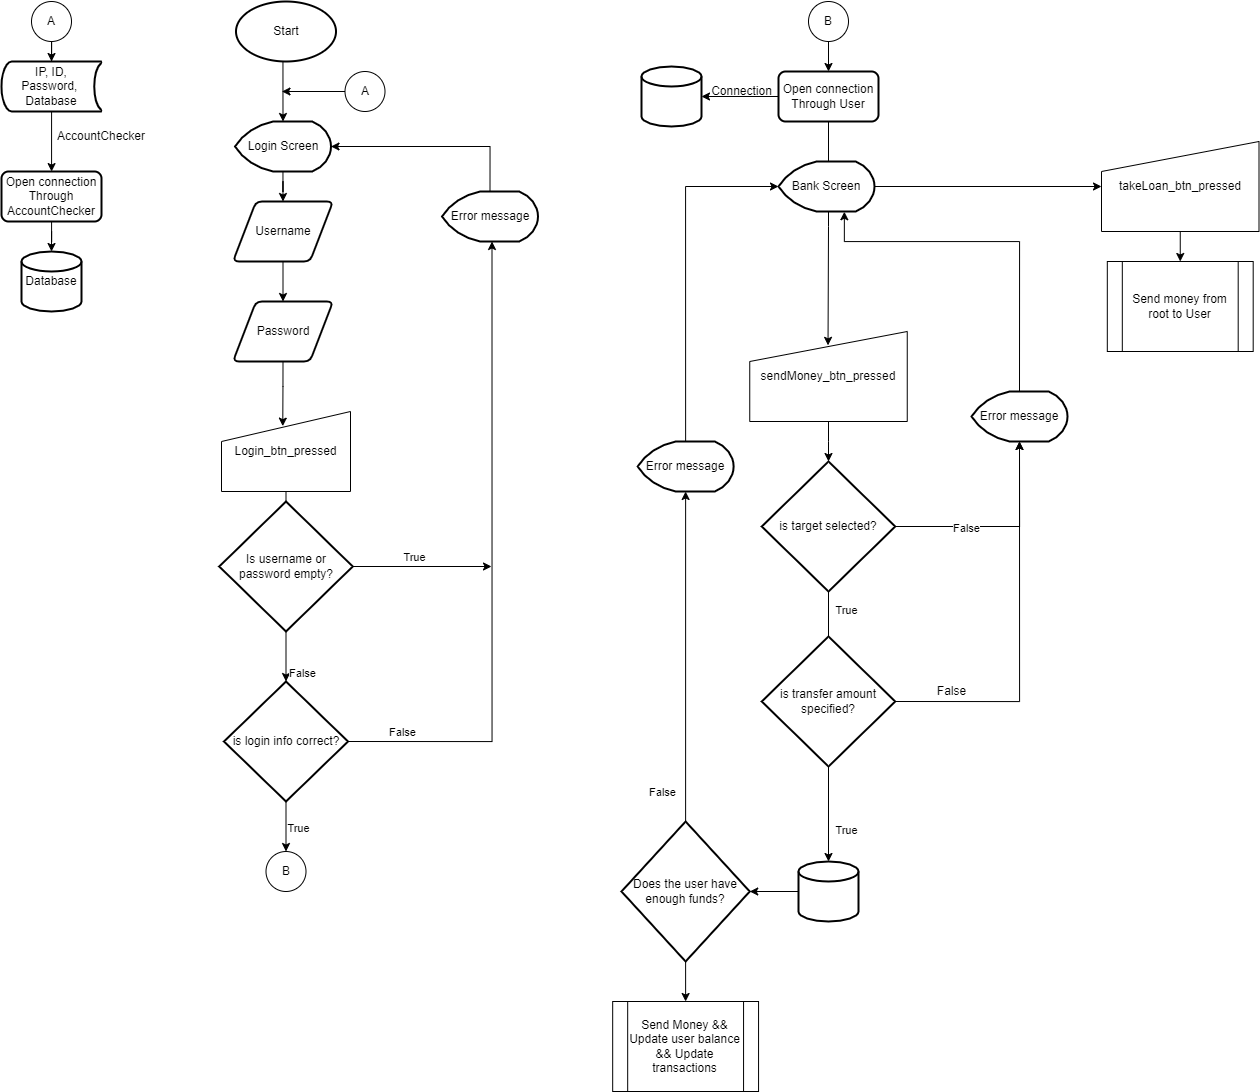

The diagram above was exported from draw.io. Its source (the exported page's mxGraphModel, read from the mxfile embedded in the PNG):
<mxGraphModel dx="2125" dy="1175" grid="1" gridSize="10" guides="1" tooltips="1" connect="1" arrows="1" fold="1" page="1" pageScale="1" pageWidth="827" pageHeight="1169" math="0" shadow="0">
  <root>
    <mxCell id="0" />
    <mxCell id="1" parent="0" />
    <mxCell id="6zi_y-mUHRTqNW9oAvGy-7" style="edgeStyle=orthogonalEdgeStyle;rounded=0;orthogonalLoop=1;jettySize=auto;html=1;entryX=0.5;entryY=0;entryDx=0;entryDy=0;" parent="1" source="6zi_y-mUHRTqNW9oAvGy-2" target="6zi_y-mUHRTqNW9oAvGy-4" edge="1">
      <mxGeometry relative="1" as="geometry" />
    </mxCell>
    <mxCell id="6zi_y-mUHRTqNW9oAvGy-2" value="Login Screen" style="strokeWidth=2;html=1;shape=mxgraph.flowchart.display;whiteSpace=wrap;" parent="1" vertex="1">
      <mxGeometry x="263.5" y="160" width="96" height="50" as="geometry" />
    </mxCell>
    <mxCell id="6zi_y-mUHRTqNW9oAvGy-8" style="edgeStyle=orthogonalEdgeStyle;rounded=0;orthogonalLoop=1;jettySize=auto;html=1;entryX=0.5;entryY=0;entryDx=0;entryDy=0;" parent="1" source="6zi_y-mUHRTqNW9oAvGy-4" target="6zi_y-mUHRTqNW9oAvGy-5" edge="1">
      <mxGeometry relative="1" as="geometry" />
    </mxCell>
    <mxCell id="6zi_y-mUHRTqNW9oAvGy-4" value="Username" style="shape=parallelogram;html=1;strokeWidth=2;perimeter=parallelogramPerimeter;whiteSpace=wrap;rounded=1;arcSize=12;size=0.23;" parent="1" vertex="1">
      <mxGeometry x="261.5" y="240" width="100" height="60" as="geometry" />
    </mxCell>
    <mxCell id="wJ1A8bnow8VKgJZYHmBL-16" style="edgeStyle=orthogonalEdgeStyle;rounded=0;orthogonalLoop=1;jettySize=auto;html=1;exitX=0.5;exitY=1;exitDx=0;exitDy=0;entryX=0.475;entryY=0.183;entryDx=0;entryDy=0;entryPerimeter=0;" edge="1" parent="1" source="6zi_y-mUHRTqNW9oAvGy-5" target="wJ1A8bnow8VKgJZYHmBL-15">
      <mxGeometry relative="1" as="geometry" />
    </mxCell>
    <mxCell id="6zi_y-mUHRTqNW9oAvGy-5" value="Password" style="shape=parallelogram;html=1;strokeWidth=2;perimeter=parallelogramPerimeter;whiteSpace=wrap;rounded=1;arcSize=12;size=0.23;" parent="1" vertex="1">
      <mxGeometry x="261.5" y="340" width="100" height="60" as="geometry" />
    </mxCell>
    <mxCell id="6zi_y-mUHRTqNW9oAvGy-18" style="edgeStyle=orthogonalEdgeStyle;rounded=0;orthogonalLoop=1;jettySize=auto;html=1;" edge="1" parent="1" source="6zi_y-mUHRTqNW9oAvGy-11">
      <mxGeometry relative="1" as="geometry">
        <mxPoint x="310.5" y="130" as="targetPoint" />
      </mxGeometry>
    </mxCell>
    <mxCell id="6zi_y-mUHRTqNW9oAvGy-11" value="A" style="ellipse;whiteSpace=wrap;html=1;aspect=fixed;" vertex="1" parent="1">
      <mxGeometry x="373.5" y="110" width="40" height="40" as="geometry" />
    </mxCell>
    <mxCell id="wJ1A8bnow8VKgJZYHmBL-14" style="edgeStyle=orthogonalEdgeStyle;rounded=0;orthogonalLoop=1;jettySize=auto;html=1;exitX=0.5;exitY=1;exitDx=0;exitDy=0;entryX=0.5;entryY=0;entryDx=0;entryDy=0;" edge="1" parent="1" source="6zi_y-mUHRTqNW9oAvGy-13">
      <mxGeometry relative="1" as="geometry" />
    </mxCell>
    <mxCell id="6zi_y-mUHRTqNW9oAvGy-21" style="edgeStyle=orthogonalEdgeStyle;rounded=0;orthogonalLoop=1;jettySize=auto;html=1;entryX=0.5;entryY=0;entryDx=0;entryDy=0;entryPerimeter=0;" edge="1" parent="1" source="6zi_y-mUHRTqNW9oAvGy-13" target="6zi_y-mUHRTqNW9oAvGy-20">
      <mxGeometry relative="1" as="geometry" />
    </mxCell>
    <mxCell id="6zi_y-mUHRTqNW9oAvGy-13" value="A" style="ellipse;whiteSpace=wrap;html=1;aspect=fixed;" vertex="1" parent="1">
      <mxGeometry x="60" y="40" width="40" height="40" as="geometry" />
    </mxCell>
    <mxCell id="6zi_y-mUHRTqNW9oAvGy-17" style="edgeStyle=orthogonalEdgeStyle;rounded=0;orthogonalLoop=1;jettySize=auto;html=1;entryX=0.5;entryY=0;entryDx=0;entryDy=0;entryPerimeter=0;" edge="1" parent="1" source="6zi_y-mUHRTqNW9oAvGy-15" target="6zi_y-mUHRTqNW9oAvGy-2">
      <mxGeometry relative="1" as="geometry">
        <Array as="points">
          <mxPoint x="311.5" y="130" />
          <mxPoint x="311.5" y="130" />
        </Array>
      </mxGeometry>
    </mxCell>
    <mxCell id="6zi_y-mUHRTqNW9oAvGy-15" value="Start" style="strokeWidth=2;html=1;shape=mxgraph.flowchart.start_1;whiteSpace=wrap;" vertex="1" parent="1">
      <mxGeometry x="264.5" y="40" width="100" height="60" as="geometry" />
    </mxCell>
    <mxCell id="6zi_y-mUHRTqNW9oAvGy-22" style="edgeStyle=orthogonalEdgeStyle;rounded=0;orthogonalLoop=1;jettySize=auto;html=1;" edge="1" parent="1" source="6zi_y-mUHRTqNW9oAvGy-20">
      <mxGeometry relative="1" as="geometry">
        <mxPoint x="80" y="210" as="targetPoint" />
        <Array as="points">
          <mxPoint x="80" y="210" />
          <mxPoint x="80" y="210" />
        </Array>
      </mxGeometry>
    </mxCell>
    <mxCell id="6zi_y-mUHRTqNW9oAvGy-20" value="&lt;div&gt;IP, ID,&lt;/div&gt;&lt;div&gt;Password, &lt;br&gt;&lt;/div&gt;&lt;div&gt;Database&lt;br&gt;&lt;/div&gt;" style="strokeWidth=2;html=1;shape=mxgraph.flowchart.stored_data;whiteSpace=wrap;" vertex="1" parent="1">
      <mxGeometry x="30" y="100" width="100" height="50" as="geometry" />
    </mxCell>
    <mxCell id="6zi_y-mUHRTqNW9oAvGy-23" value="AccountChecker" style="text;html=1;strokeColor=none;fillColor=none;align=center;verticalAlign=middle;whiteSpace=wrap;rounded=0;" vertex="1" parent="1">
      <mxGeometry x="100" y="160" width="60" height="30" as="geometry" />
    </mxCell>
    <mxCell id="6zi_y-mUHRTqNW9oAvGy-28" style="edgeStyle=orthogonalEdgeStyle;rounded=0;orthogonalLoop=1;jettySize=auto;html=1;entryX=0.5;entryY=0;entryDx=0;entryDy=0;entryPerimeter=0;" edge="1" parent="1" source="6zi_y-mUHRTqNW9oAvGy-24" target="6zi_y-mUHRTqNW9oAvGy-26">
      <mxGeometry relative="1" as="geometry" />
    </mxCell>
    <mxCell id="6zi_y-mUHRTqNW9oAvGy-24" value="&lt;div&gt;Open connection&lt;/div&gt;&lt;div&gt;Through AccountChecker&lt;br&gt;&lt;/div&gt;" style="rounded=1;whiteSpace=wrap;html=1;absoluteArcSize=1;arcSize=14;strokeWidth=2;" vertex="1" parent="1">
      <mxGeometry x="30" y="210" width="100" height="50" as="geometry" />
    </mxCell>
    <mxCell id="6zi_y-mUHRTqNW9oAvGy-26" value="Database" style="strokeWidth=2;html=1;shape=mxgraph.flowchart.database;whiteSpace=wrap;" vertex="1" parent="1">
      <mxGeometry x="50" y="290" width="60" height="60" as="geometry" />
    </mxCell>
    <mxCell id="wJ1A8bnow8VKgJZYHmBL-18" style="edgeStyle=orthogonalEdgeStyle;rounded=0;orthogonalLoop=1;jettySize=auto;html=1;exitX=0.5;exitY=1;exitDx=0;exitDy=0;entryX=0.5;entryY=0;entryDx=0;entryDy=0;" edge="1" parent="1" source="wJ1A8bnow8VKgJZYHmBL-15">
      <mxGeometry relative="1" as="geometry">
        <mxPoint x="314.5" y="720" as="targetPoint" />
      </mxGeometry>
    </mxCell>
    <mxCell id="wJ1A8bnow8VKgJZYHmBL-31" value="False" style="edgeLabel;html=1;align=center;verticalAlign=middle;resizable=0;points=[];" vertex="1" connectable="0" parent="wJ1A8bnow8VKgJZYHmBL-18">
      <mxGeometry x="0.6142" y="2" relative="1" as="geometry">
        <mxPoint x="14" y="27" as="offset" />
      </mxGeometry>
    </mxCell>
    <mxCell id="wJ1A8bnow8VKgJZYHmBL-15" value="Login_btn_pressed" style="shape=manualInput;whiteSpace=wrap;html=1;" vertex="1" parent="1">
      <mxGeometry x="250" y="450" width="129" height="80" as="geometry" />
    </mxCell>
    <mxCell id="wJ1A8bnow8VKgJZYHmBL-19" style="edgeStyle=orthogonalEdgeStyle;rounded=0;orthogonalLoop=1;jettySize=auto;html=1;exitX=1;exitY=0.5;exitDx=0;exitDy=0;exitPerimeter=0;" edge="1" parent="1" source="wJ1A8bnow8VKgJZYHmBL-23">
      <mxGeometry relative="1" as="geometry">
        <mxPoint x="520.5" y="279.9999999999999" as="targetPoint" />
        <mxPoint x="374.5" y="570" as="sourcePoint" />
      </mxGeometry>
    </mxCell>
    <mxCell id="wJ1A8bnow8VKgJZYHmBL-22" value="False" style="edgeLabel;html=1;align=center;verticalAlign=middle;resizable=0;points=[];" vertex="1" connectable="0" parent="wJ1A8bnow8VKgJZYHmBL-19">
      <mxGeometry x="-0.5183" relative="1" as="geometry">
        <mxPoint x="-90" y="1" as="offset" />
      </mxGeometry>
    </mxCell>
    <mxCell id="wJ1A8bnow8VKgJZYHmBL-21" style="edgeStyle=orthogonalEdgeStyle;rounded=0;orthogonalLoop=1;jettySize=auto;html=1;exitX=0.5;exitY=0;exitDx=0;exitDy=0;exitPerimeter=0;entryX=1;entryY=0.5;entryDx=0;entryDy=0;entryPerimeter=0;" edge="1" parent="1" source="wJ1A8bnow8VKgJZYHmBL-20" target="6zi_y-mUHRTqNW9oAvGy-2">
      <mxGeometry relative="1" as="geometry" />
    </mxCell>
    <mxCell id="wJ1A8bnow8VKgJZYHmBL-20" value="Error message" style="strokeWidth=2;html=1;shape=mxgraph.flowchart.display;whiteSpace=wrap;" vertex="1" parent="1">
      <mxGeometry x="470.5" y="230" width="96" height="50" as="geometry" />
    </mxCell>
    <mxCell id="wJ1A8bnow8VKgJZYHmBL-24" style="edgeStyle=orthogonalEdgeStyle;rounded=0;orthogonalLoop=1;jettySize=auto;html=1;exitX=0.5;exitY=1;exitDx=0;exitDy=0;exitPerimeter=0;" edge="1" parent="1" source="wJ1A8bnow8VKgJZYHmBL-23">
      <mxGeometry relative="1" as="geometry">
        <mxPoint x="314.5" y="890" as="targetPoint" />
      </mxGeometry>
    </mxCell>
    <mxCell id="wJ1A8bnow8VKgJZYHmBL-23" value="&lt;span&gt;is login info correct?&lt;/span&gt;" style="strokeWidth=2;html=1;shape=mxgraph.flowchart.decision;whiteSpace=wrap;" vertex="1" parent="1">
      <mxGeometry x="252.5" y="720" width="124" height="120" as="geometry" />
    </mxCell>
    <mxCell id="wJ1A8bnow8VKgJZYHmBL-25" value="B" style="ellipse;whiteSpace=wrap;html=1;aspect=fixed;" vertex="1" parent="1">
      <mxGeometry x="294.5" y="890" width="40" height="40" as="geometry" />
    </mxCell>
    <mxCell id="wJ1A8bnow8VKgJZYHmBL-26" value="True" style="edgeLabel;html=1;align=center;verticalAlign=middle;resizable=0;points=[];" vertex="1" connectable="0" parent="1">
      <mxGeometry x="320.4966666666665" y="870.0000000000002" as="geometry">
        <mxPoint x="6" y="-4" as="offset" />
      </mxGeometry>
    </mxCell>
    <mxCell id="wJ1A8bnow8VKgJZYHmBL-29" style="edgeStyle=orthogonalEdgeStyle;rounded=0;orthogonalLoop=1;jettySize=auto;html=1;exitX=1;exitY=0.5;exitDx=0;exitDy=0;exitPerimeter=0;" edge="1" parent="1" source="wJ1A8bnow8VKgJZYHmBL-28">
      <mxGeometry relative="1" as="geometry">
        <mxPoint x="520" y="605" as="targetPoint" />
      </mxGeometry>
    </mxCell>
    <mxCell id="wJ1A8bnow8VKgJZYHmBL-30" value="True" style="edgeLabel;html=1;align=center;verticalAlign=middle;resizable=0;points=[];" vertex="1" connectable="0" parent="wJ1A8bnow8VKgJZYHmBL-29">
      <mxGeometry x="-0.3966" y="2" relative="1" as="geometry">
        <mxPoint x="19" y="-8" as="offset" />
      </mxGeometry>
    </mxCell>
    <mxCell id="wJ1A8bnow8VKgJZYHmBL-28" value="Is username or password empty?" style="strokeWidth=2;html=1;shape=mxgraph.flowchart.decision;whiteSpace=wrap;" vertex="1" parent="1">
      <mxGeometry x="247.75" y="540" width="133.5" height="130" as="geometry" />
    </mxCell>
    <mxCell id="wJ1A8bnow8VKgJZYHmBL-34" style="edgeStyle=orthogonalEdgeStyle;rounded=0;orthogonalLoop=1;jettySize=auto;html=1;exitX=0.5;exitY=1;exitDx=0;exitDy=0;entryX=0.5;entryY=0;entryDx=0;entryDy=0;" edge="1" parent="1" source="wJ1A8bnow8VKgJZYHmBL-32" target="wJ1A8bnow8VKgJZYHmBL-33">
      <mxGeometry relative="1" as="geometry" />
    </mxCell>
    <mxCell id="wJ1A8bnow8VKgJZYHmBL-32" value="B" style="ellipse;whiteSpace=wrap;html=1;aspect=fixed;" vertex="1" parent="1">
      <mxGeometry x="837" y="40" width="40" height="40" as="geometry" />
    </mxCell>
    <mxCell id="wJ1A8bnow8VKgJZYHmBL-37" style="edgeStyle=orthogonalEdgeStyle;rounded=0;orthogonalLoop=1;jettySize=auto;html=1;exitX=0;exitY=0.5;exitDx=0;exitDy=0;entryX=1;entryY=0.5;entryDx=0;entryDy=0;entryPerimeter=0;" edge="1" parent="1" source="wJ1A8bnow8VKgJZYHmBL-33" target="wJ1A8bnow8VKgJZYHmBL-36">
      <mxGeometry relative="1" as="geometry" />
    </mxCell>
    <mxCell id="wJ1A8bnow8VKgJZYHmBL-40" style="edgeStyle=orthogonalEdgeStyle;rounded=0;orthogonalLoop=1;jettySize=auto;html=1;exitX=0.5;exitY=1;exitDx=0;exitDy=0;entryX=0.497;entryY=0.154;entryDx=0;entryDy=0;entryPerimeter=0;" edge="1" parent="1" source="wJ1A8bnow8VKgJZYHmBL-33" target="wJ1A8bnow8VKgJZYHmBL-39">
      <mxGeometry relative="1" as="geometry" />
    </mxCell>
    <mxCell id="wJ1A8bnow8VKgJZYHmBL-33" value="&lt;div&gt;Open connection&lt;/div&gt;&lt;div&gt;Through User&lt;br&gt;&lt;/div&gt;" style="rounded=1;whiteSpace=wrap;html=1;absoluteArcSize=1;arcSize=14;strokeWidth=2;" vertex="1" parent="1">
      <mxGeometry x="807" y="110" width="100" height="50" as="geometry" />
    </mxCell>
    <mxCell id="wJ1A8bnow8VKgJZYHmBL-36" value="" style="strokeWidth=2;html=1;shape=mxgraph.flowchart.database;whiteSpace=wrap;" vertex="1" parent="1">
      <mxGeometry x="670" y="105" width="60" height="60" as="geometry" />
    </mxCell>
    <mxCell id="wJ1A8bnow8VKgJZYHmBL-38" value="Connection" style="text;html=1;align=center;verticalAlign=middle;resizable=0;points=[];autosize=1;strokeColor=none;fillColor=none;" vertex="1" parent="1">
      <mxGeometry x="730" y="120" width="80" height="20" as="geometry" />
    </mxCell>
    <mxCell id="wJ1A8bnow8VKgJZYHmBL-42" style="edgeStyle=orthogonalEdgeStyle;rounded=0;orthogonalLoop=1;jettySize=auto;html=1;exitX=0.5;exitY=1;exitDx=0;exitDy=0;" edge="1" parent="1" source="wJ1A8bnow8VKgJZYHmBL-39" target="wJ1A8bnow8VKgJZYHmBL-41">
      <mxGeometry relative="1" as="geometry" />
    </mxCell>
    <mxCell id="wJ1A8bnow8VKgJZYHmBL-39" value="sendMoney_btn_pressed" style="shape=manualInput;whiteSpace=wrap;html=1;" vertex="1" parent="1">
      <mxGeometry x="778.25" y="370" width="157.5" height="90" as="geometry" />
    </mxCell>
    <mxCell id="wJ1A8bnow8VKgJZYHmBL-43" style="edgeStyle=orthogonalEdgeStyle;rounded=0;orthogonalLoop=1;jettySize=auto;html=1;exitX=1;exitY=0.5;exitDx=0;exitDy=0;exitPerimeter=0;entryX=0.5;entryY=1;entryDx=0;entryDy=0;entryPerimeter=0;" edge="1" parent="1" source="wJ1A8bnow8VKgJZYHmBL-41" target="wJ1A8bnow8VKgJZYHmBL-45">
      <mxGeometry relative="1" as="geometry">
        <mxPoint x="990" y="604.6666666666667" as="targetPoint" />
      </mxGeometry>
    </mxCell>
    <mxCell id="wJ1A8bnow8VKgJZYHmBL-46" value="False" style="edgeLabel;html=1;align=center;verticalAlign=middle;resizable=0;points=[];" vertex="1" connectable="0" parent="wJ1A8bnow8VKgJZYHmBL-43">
      <mxGeometry x="-0.4425" y="1" relative="1" as="geometry">
        <mxPoint x="-292" y="266" as="offset" />
      </mxGeometry>
    </mxCell>
    <mxCell id="wJ1A8bnow8VKgJZYHmBL-62" value="False" style="edgeLabel;html=1;align=center;verticalAlign=middle;resizable=0;points=[];" vertex="1" connectable="0" parent="wJ1A8bnow8VKgJZYHmBL-43">
      <mxGeometry x="-0.3206" y="-1" relative="1" as="geometry">
        <mxPoint as="offset" />
      </mxGeometry>
    </mxCell>
    <mxCell id="wJ1A8bnow8VKgJZYHmBL-44" style="edgeStyle=orthogonalEdgeStyle;rounded=0;orthogonalLoop=1;jettySize=auto;html=1;exitX=0.5;exitY=1;exitDx=0;exitDy=0;exitPerimeter=0;" edge="1" parent="1" source="wJ1A8bnow8VKgJZYHmBL-41" target="wJ1A8bnow8VKgJZYHmBL-50">
      <mxGeometry relative="1" as="geometry">
        <mxPoint x="857.3333333333335" y="720" as="targetPoint" />
      </mxGeometry>
    </mxCell>
    <mxCell id="wJ1A8bnow8VKgJZYHmBL-41" value="is target selected?" style="strokeWidth=2;html=1;shape=mxgraph.flowchart.decision;whiteSpace=wrap;" vertex="1" parent="1">
      <mxGeometry x="790.25" y="500" width="133.5" height="130" as="geometry" />
    </mxCell>
    <mxCell id="wJ1A8bnow8VKgJZYHmBL-47" style="edgeStyle=orthogonalEdgeStyle;rounded=0;orthogonalLoop=1;jettySize=auto;html=1;exitX=0.5;exitY=0;exitDx=0;exitDy=0;exitPerimeter=0;entryX=0.686;entryY=1.005;entryDx=0;entryDy=0;entryPerimeter=0;" edge="1" parent="1" source="wJ1A8bnow8VKgJZYHmBL-45" target="wJ1A8bnow8VKgJZYHmBL-48">
      <mxGeometry relative="1" as="geometry">
        <mxPoint x="900" y="280" as="targetPoint" />
        <Array as="points">
          <mxPoint x="1048" y="280" />
          <mxPoint x="873" y="280" />
        </Array>
      </mxGeometry>
    </mxCell>
    <mxCell id="wJ1A8bnow8VKgJZYHmBL-45" value="Error message" style="strokeWidth=2;html=1;shape=mxgraph.flowchart.display;whiteSpace=wrap;" vertex="1" parent="1">
      <mxGeometry x="1000" y="430" width="96" height="50" as="geometry" />
    </mxCell>
    <mxCell id="wJ1A8bnow8VKgJZYHmBL-67" style="edgeStyle=orthogonalEdgeStyle;rounded=0;orthogonalLoop=1;jettySize=auto;html=1;exitX=1;exitY=0.5;exitDx=0;exitDy=0;exitPerimeter=0;entryX=0;entryY=0.5;entryDx=0;entryDy=0;" edge="1" parent="1" source="wJ1A8bnow8VKgJZYHmBL-48" target="wJ1A8bnow8VKgJZYHmBL-66">
      <mxGeometry relative="1" as="geometry" />
    </mxCell>
    <mxCell id="wJ1A8bnow8VKgJZYHmBL-48" value="Bank Screen" style="strokeWidth=2;html=1;shape=mxgraph.flowchart.display;whiteSpace=wrap;" vertex="1" parent="1">
      <mxGeometry x="807" y="200" width="96" height="50" as="geometry" />
    </mxCell>
    <mxCell id="wJ1A8bnow8VKgJZYHmBL-49" value="True" style="edgeLabel;html=1;align=center;verticalAlign=middle;resizable=0;points=[];" vertex="1" connectable="0" parent="1">
      <mxGeometry x="923.7533333333334" y="810" as="geometry">
        <mxPoint x="-50" y="58" as="offset" />
      </mxGeometry>
    </mxCell>
    <mxCell id="wJ1A8bnow8VKgJZYHmBL-52" style="edgeStyle=orthogonalEdgeStyle;rounded=0;orthogonalLoop=1;jettySize=auto;html=1;exitX=0;exitY=0.5;exitDx=0;exitDy=0;exitPerimeter=0;" edge="1" parent="1" source="wJ1A8bnow8VKgJZYHmBL-50" target="wJ1A8bnow8VKgJZYHmBL-51">
      <mxGeometry relative="1" as="geometry" />
    </mxCell>
    <mxCell id="wJ1A8bnow8VKgJZYHmBL-50" value="" style="strokeWidth=2;html=1;shape=mxgraph.flowchart.database;whiteSpace=wrap;" vertex="1" parent="1">
      <mxGeometry x="827" y="900" width="60" height="60" as="geometry" />
    </mxCell>
    <mxCell id="wJ1A8bnow8VKgJZYHmBL-53" style="edgeStyle=orthogonalEdgeStyle;rounded=0;orthogonalLoop=1;jettySize=auto;html=1;exitX=0.5;exitY=1;exitDx=0;exitDy=0;exitPerimeter=0;entryX=0.5;entryY=0;entryDx=0;entryDy=0;" edge="1" parent="1" source="wJ1A8bnow8VKgJZYHmBL-51" target="wJ1A8bnow8VKgJZYHmBL-65">
      <mxGeometry relative="1" as="geometry">
        <mxPoint x="714" y="1070" as="targetPoint" />
      </mxGeometry>
    </mxCell>
    <mxCell id="wJ1A8bnow8VKgJZYHmBL-56" style="edgeStyle=orthogonalEdgeStyle;rounded=0;orthogonalLoop=1;jettySize=auto;html=1;exitX=0.5;exitY=0;exitDx=0;exitDy=0;exitPerimeter=0;entryX=0.5;entryY=1;entryDx=0;entryDy=0;entryPerimeter=0;" edge="1" parent="1" source="wJ1A8bnow8VKgJZYHmBL-51" target="wJ1A8bnow8VKgJZYHmBL-55">
      <mxGeometry relative="1" as="geometry" />
    </mxCell>
    <mxCell id="wJ1A8bnow8VKgJZYHmBL-51" value="Does the user have enough funds?" style="strokeWidth=2;html=1;shape=mxgraph.flowchart.decision;whiteSpace=wrap;" vertex="1" parent="1">
      <mxGeometry x="649.99" y="860" width="128.25" height="140" as="geometry" />
    </mxCell>
    <mxCell id="wJ1A8bnow8VKgJZYHmBL-57" style="edgeStyle=orthogonalEdgeStyle;rounded=0;orthogonalLoop=1;jettySize=auto;html=1;exitX=0.5;exitY=0;exitDx=0;exitDy=0;exitPerimeter=0;entryX=0;entryY=0.5;entryDx=0;entryDy=0;entryPerimeter=0;" edge="1" parent="1" source="wJ1A8bnow8VKgJZYHmBL-55" target="wJ1A8bnow8VKgJZYHmBL-48">
      <mxGeometry relative="1" as="geometry" />
    </mxCell>
    <mxCell id="wJ1A8bnow8VKgJZYHmBL-55" value="Error message" style="strokeWidth=2;html=1;shape=mxgraph.flowchart.display;whiteSpace=wrap;" vertex="1" parent="1">
      <mxGeometry x="666.12" y="480" width="96" height="50" as="geometry" />
    </mxCell>
    <mxCell id="wJ1A8bnow8VKgJZYHmBL-60" style="edgeStyle=orthogonalEdgeStyle;rounded=0;orthogonalLoop=1;jettySize=auto;html=1;exitX=1;exitY=0.5;exitDx=0;exitDy=0;exitPerimeter=0;entryX=0.5;entryY=1;entryDx=0;entryDy=0;entryPerimeter=0;" edge="1" parent="1" source="wJ1A8bnow8VKgJZYHmBL-58" target="wJ1A8bnow8VKgJZYHmBL-45">
      <mxGeometry relative="1" as="geometry" />
    </mxCell>
    <mxCell id="wJ1A8bnow8VKgJZYHmBL-58" value="is transfer amount specified?" style="strokeWidth=2;html=1;shape=mxgraph.flowchart.decision;whiteSpace=wrap;" vertex="1" parent="1">
      <mxGeometry x="790.25" y="675" width="133.5" height="130" as="geometry" />
    </mxCell>
    <mxCell id="wJ1A8bnow8VKgJZYHmBL-59" value="True" style="edgeLabel;html=1;align=center;verticalAlign=middle;resizable=0;points=[];" vertex="1" connectable="0" parent="1">
      <mxGeometry x="923.7533333333334" y="590" as="geometry">
        <mxPoint x="-50" y="58" as="offset" />
      </mxGeometry>
    </mxCell>
    <mxCell id="wJ1A8bnow8VKgJZYHmBL-63" value="False" style="text;html=1;align=center;verticalAlign=middle;resizable=0;points=[];autosize=1;strokeColor=none;fillColor=none;" vertex="1" parent="1">
      <mxGeometry x="960" y="720" width="40" height="20" as="geometry" />
    </mxCell>
    <mxCell id="wJ1A8bnow8VKgJZYHmBL-65" value="Send Money &amp;amp;&amp;amp; Update user balance &amp;amp;&amp;amp; Update transactions" style="shape=process;whiteSpace=wrap;html=1;backgroundOutline=1;" vertex="1" parent="1">
      <mxGeometry x="641.18" y="1040" width="145.88" height="90" as="geometry" />
    </mxCell>
    <mxCell id="wJ1A8bnow8VKgJZYHmBL-70" style="edgeStyle=orthogonalEdgeStyle;rounded=0;orthogonalLoop=1;jettySize=auto;html=1;exitX=0.5;exitY=1;exitDx=0;exitDy=0;entryX=0.5;entryY=0;entryDx=0;entryDy=0;" edge="1" parent="1" source="wJ1A8bnow8VKgJZYHmBL-66" target="wJ1A8bnow8VKgJZYHmBL-69">
      <mxGeometry relative="1" as="geometry" />
    </mxCell>
    <mxCell id="wJ1A8bnow8VKgJZYHmBL-66" value="takeLoan_btn_pressed" style="shape=manualInput;whiteSpace=wrap;html=1;" vertex="1" parent="1">
      <mxGeometry x="1130" y="180" width="157.5" height="90" as="geometry" />
    </mxCell>
    <mxCell id="wJ1A8bnow8VKgJZYHmBL-69" value="Send money from root to User" style="shape=process;whiteSpace=wrap;html=1;backgroundOutline=1;" vertex="1" parent="1">
      <mxGeometry x="1135.81" y="300" width="145.88" height="90" as="geometry" />
    </mxCell>
  </root>
</mxGraphModel>